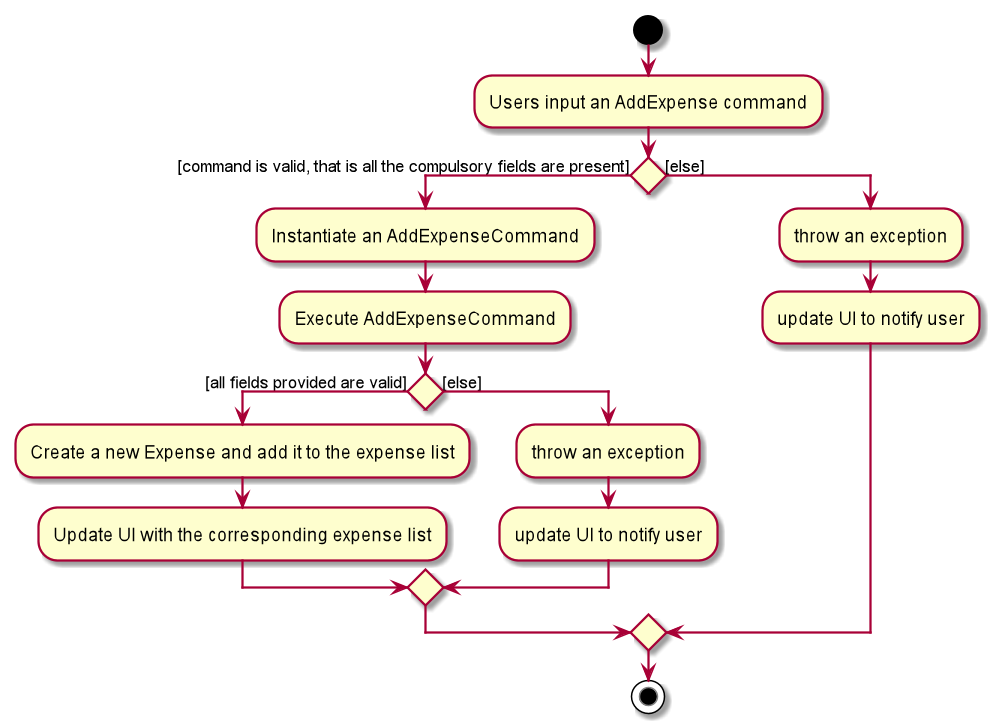

The diagram above was rendered by PlantUML. Its source (embedded in the PNG):
@startuml
start
:Users input an AddExpense command;


if () then ([command is valid, that is all the compulsory fields are present])
    :Instantiate an AddExpenseCommand;
    :Execute AddExpenseCommand;
        if () then ([all fields provided are valid])
            :Create a new Expense and add it to the expense list;
            :Update UI with the corresponding expense list;
        else ([else])
            :throw an exception;
            :update UI to notify user;
        endif
else ([else])
    :throw an exception;
    :update UI to notify user;
endif
stop
@enduml